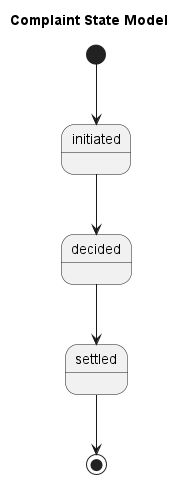

The diagram above was rendered by PlantUML. Its source (embedded in the PNG):
@startuml

title "Complaint State Model"

[*] --> initiated
initiated --> decided
decided --> settled
settled --> [*]

@enduml